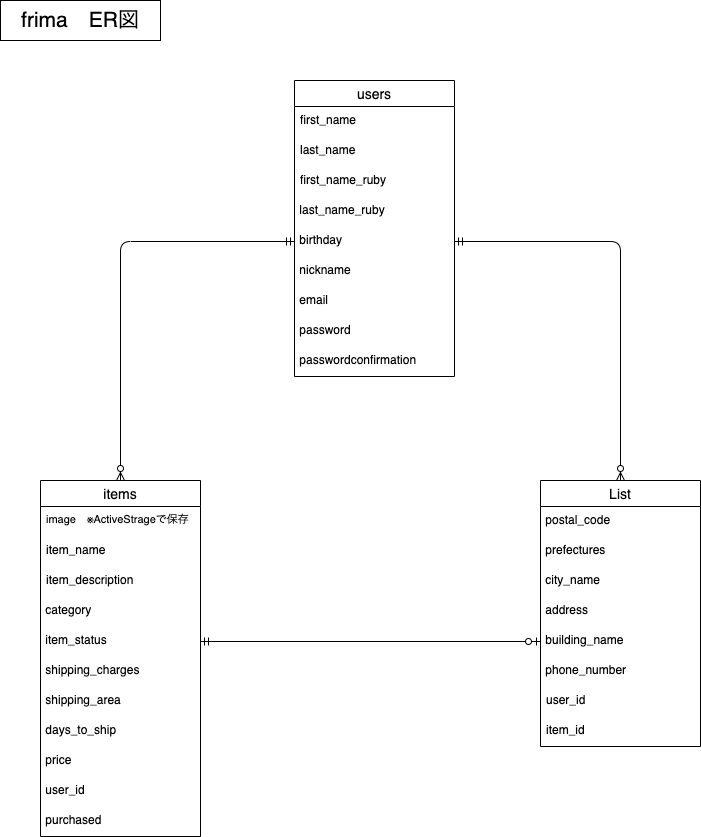

The diagram above was exported from draw.io. Its source (the exported page's mxGraphModel, read from the mxfile embedded in the PNG):
<mxGraphModel dx="293" dy="572" grid="1" gridSize="10" guides="1" tooltips="1" connect="1" arrows="1" fold="1" page="1" pageScale="1" pageWidth="827" pageHeight="1169" math="0" shadow="0">
  <root>
    <mxCell id="0" />
    <mxCell id="1" parent="0" />
    <mxCell id="10" value="users" style="swimlane;fontStyle=0;childLayout=stackLayout;horizontal=1;startSize=26;horizontalStack=0;resizeParent=1;resizeParentMax=0;resizeLast=0;collapsible=1;marginBottom=0;align=center;fontSize=14;" vertex="1" parent="1">
      <mxGeometry x="334" y="120" width="160" height="296" as="geometry" />
    </mxCell>
    <mxCell id="11" value="first_name" style="text;strokeColor=none;fillColor=none;spacingLeft=4;spacingRight=4;overflow=hidden;rotatable=0;points=[[0,0.5],[1,0.5]];portConstraint=eastwest;fontSize=12;" vertex="1" parent="10">
      <mxGeometry y="26" width="160" height="30" as="geometry" />
    </mxCell>
    <mxCell id="12" value="last_name" style="text;strokeColor=none;fillColor=none;spacingLeft=4;spacingRight=4;overflow=hidden;rotatable=0;points=[[0,0.5],[1,0.5]];portConstraint=eastwest;fontSize=12;" vertex="1" parent="10">
      <mxGeometry y="56" width="160" height="30" as="geometry" />
    </mxCell>
    <mxCell id="13" value="first_name_ruby" style="text;strokeColor=none;fillColor=none;spacingLeft=4;spacingRight=4;overflow=hidden;rotatable=0;points=[[0,0.5],[1,0.5]];portConstraint=eastwest;fontSize=12;" vertex="1" parent="10">
      <mxGeometry y="86" width="160" height="30" as="geometry" />
    </mxCell>
    <mxCell id="15" value=" last_name_ruby&#10;" style="text;" vertex="1" parent="10">
      <mxGeometry y="116" width="160" height="30" as="geometry" />
    </mxCell>
    <mxCell id="21" value=" birthday" style="text;" vertex="1" parent="10">
      <mxGeometry y="146" width="160" height="30" as="geometry" />
    </mxCell>
    <mxCell id="19" value=" nickname" style="text;" vertex="1" parent="10">
      <mxGeometry y="176" width="160" height="30" as="geometry" />
    </mxCell>
    <mxCell id="14" value=" email" style="text;" vertex="1" parent="10">
      <mxGeometry y="206" width="160" height="30" as="geometry" />
    </mxCell>
    <mxCell id="26" value=" password" style="text;" vertex="1" parent="10">
      <mxGeometry y="236" width="160" height="30" as="geometry" />
    </mxCell>
    <mxCell id="25" value=" passwordconfirmation" style="text;" vertex="1" parent="10">
      <mxGeometry y="266" width="160" height="30" as="geometry" />
    </mxCell>
    <mxCell id="6" value="List" style="swimlane;fontStyle=0;childLayout=stackLayout;horizontal=1;startSize=26;horizontalStack=0;resizeParent=1;resizeParentMax=0;resizeLast=0;collapsible=1;marginBottom=0;align=center;fontSize=14;" vertex="1" parent="1">
      <mxGeometry x="580" y="520" width="160" height="266" as="geometry" />
    </mxCell>
    <mxCell id="23" value=" postal_code" style="text;" vertex="1" parent="6">
      <mxGeometry y="26" width="160" height="30" as="geometry" />
    </mxCell>
    <mxCell id="17" value=" prefectures" style="text;" vertex="1" parent="6">
      <mxGeometry y="56" width="160" height="30" as="geometry" />
    </mxCell>
    <mxCell id="31" value=" city_name" style="text;" vertex="1" parent="6">
      <mxGeometry y="86" width="160" height="30" as="geometry" />
    </mxCell>
    <mxCell id="30" value=" address" style="text;" vertex="1" parent="6">
      <mxGeometry y="116" width="160" height="30" as="geometry" />
    </mxCell>
    <mxCell id="32" value=" building_name" style="text;" vertex="1" parent="6">
      <mxGeometry y="146" width="160" height="30" as="geometry" />
    </mxCell>
    <mxCell id="33" value=" phone_number" style="text;" vertex="1" parent="6">
      <mxGeometry y="176" width="160" height="30" as="geometry" />
    </mxCell>
    <mxCell id="7" value="user_id" style="text;strokeColor=none;fillColor=none;spacingLeft=4;spacingRight=4;overflow=hidden;rotatable=0;points=[[0,0.5],[1,0.5]];portConstraint=eastwest;fontSize=12;" vertex="1" parent="6">
      <mxGeometry y="206" width="160" height="30" as="geometry" />
    </mxCell>
    <mxCell id="8" value="item_id" style="text;strokeColor=none;fillColor=none;spacingLeft=4;spacingRight=4;overflow=hidden;rotatable=0;points=[[0,0.5],[1,0.5]];portConstraint=eastwest;fontSize=12;" vertex="1" parent="6">
      <mxGeometry y="236" width="160" height="30" as="geometry" />
    </mxCell>
    <mxCell id="34" value="" style="edgeStyle=orthogonalEdgeStyle;fontSize=12;html=1;endArrow=ERzeroToMany;startArrow=ERmandOne;exitX=0;exitY=0.5;exitDx=0;exitDy=0;entryX=0.5;entryY=0;entryDx=0;entryDy=0;" edge="1" parent="1" source="21" target="2">
      <mxGeometry width="100" height="100" relative="1" as="geometry">
        <mxPoint x="240" y="270" as="sourcePoint" />
        <mxPoint x="140" y="370" as="targetPoint" />
      </mxGeometry>
    </mxCell>
    <mxCell id="35" value="" style="edgeStyle=orthogonalEdgeStyle;fontSize=12;html=1;endArrow=ERzeroToMany;startArrow=ERmandOne;exitX=1;exitY=0.5;exitDx=0;exitDy=0;entryX=0.5;entryY=0;entryDx=0;entryDy=0;" edge="1" parent="1" source="21" target="6">
      <mxGeometry width="100" height="100" relative="1" as="geometry">
        <mxPoint x="600" y="370" as="sourcePoint" />
        <mxPoint x="700" y="270" as="targetPoint" />
      </mxGeometry>
    </mxCell>
    <mxCell id="36" value="" style="fontSize=12;html=1;endArrow=ERzeroToOne;startArrow=ERmandOne;exitX=1;exitY=0.5;exitDx=0;exitDy=0;entryX=0;entryY=0.5;entryDx=0;entryDy=0;" edge="1" parent="1" source="20" target="32">
      <mxGeometry width="100" height="100" relative="1" as="geometry">
        <mxPoint x="350" y="610" as="sourcePoint" />
        <mxPoint x="450" y="510" as="targetPoint" />
      </mxGeometry>
    </mxCell>
    <mxCell id="37" value="frima　ER図" style="rounded=0;whiteSpace=wrap;html=1;fontSize=21;" vertex="1" parent="1">
      <mxGeometry x="40" y="40" width="160" height="40" as="geometry" />
    </mxCell>
    <mxCell id="2" value="items" style="swimlane;fontStyle=0;childLayout=stackLayout;horizontal=1;startSize=26;horizontalStack=0;resizeParent=1;resizeParentMax=0;resizeLast=0;collapsible=1;marginBottom=0;align=center;fontSize=14;" vertex="1" parent="1">
      <mxGeometry x="80" y="520" width="160" height="356" as="geometry" />
    </mxCell>
    <mxCell id="3" value="image　※ActiveStrageで保存&#10;" style="text;strokeColor=none;fillColor=none;spacingLeft=4;spacingRight=4;overflow=hidden;rotatable=0;points=[[0,0.5],[1,0.5]];portConstraint=eastwest;fontSize=11;" vertex="1" parent="2">
      <mxGeometry y="26" width="160" height="30" as="geometry" />
    </mxCell>
    <mxCell id="4" value="item_name" style="text;strokeColor=none;fillColor=none;spacingLeft=4;spacingRight=4;overflow=hidden;rotatable=0;points=[[0,0.5],[1,0.5]];portConstraint=eastwest;fontSize=12;" vertex="1" parent="2">
      <mxGeometry y="56" width="160" height="30" as="geometry" />
    </mxCell>
    <mxCell id="5" value="item_description" style="text;strokeColor=none;fillColor=none;spacingLeft=4;spacingRight=4;overflow=hidden;rotatable=0;points=[[0,0.5],[1,0.5]];portConstraint=eastwest;fontSize=12;" vertex="1" parent="2">
      <mxGeometry y="86" width="160" height="30" as="geometry" />
    </mxCell>
    <mxCell id="18" value=" category" style="text;" vertex="1" parent="2">
      <mxGeometry y="116" width="160" height="30" as="geometry" />
    </mxCell>
    <mxCell id="20" value=" item_status" style="text;" vertex="1" parent="2">
      <mxGeometry y="146" width="160" height="30" as="geometry" />
    </mxCell>
    <mxCell id="22" value=" shipping_charges" style="text;" vertex="1" parent="2">
      <mxGeometry y="176" width="160" height="30" as="geometry" />
    </mxCell>
    <mxCell id="28" value=" shipping_area" style="text;" vertex="1" parent="2">
      <mxGeometry y="206" width="160" height="30" as="geometry" />
    </mxCell>
    <mxCell id="27" value=" days_to_ship" style="text;" vertex="1" parent="2">
      <mxGeometry y="236" width="160" height="30" as="geometry" />
    </mxCell>
    <mxCell id="29" value=" price" style="text;" vertex="1" parent="2">
      <mxGeometry y="266" width="160" height="30" as="geometry" />
    </mxCell>
    <mxCell id="16" value=" user_id" style="text;" vertex="1" parent="2">
      <mxGeometry y="296" width="160" height="30" as="geometry" />
    </mxCell>
    <mxCell id="39" value=" purchased" style="text;" vertex="1" parent="2">
      <mxGeometry y="326" width="160" height="30" as="geometry" />
    </mxCell>
  </root>
</mxGraphModel>